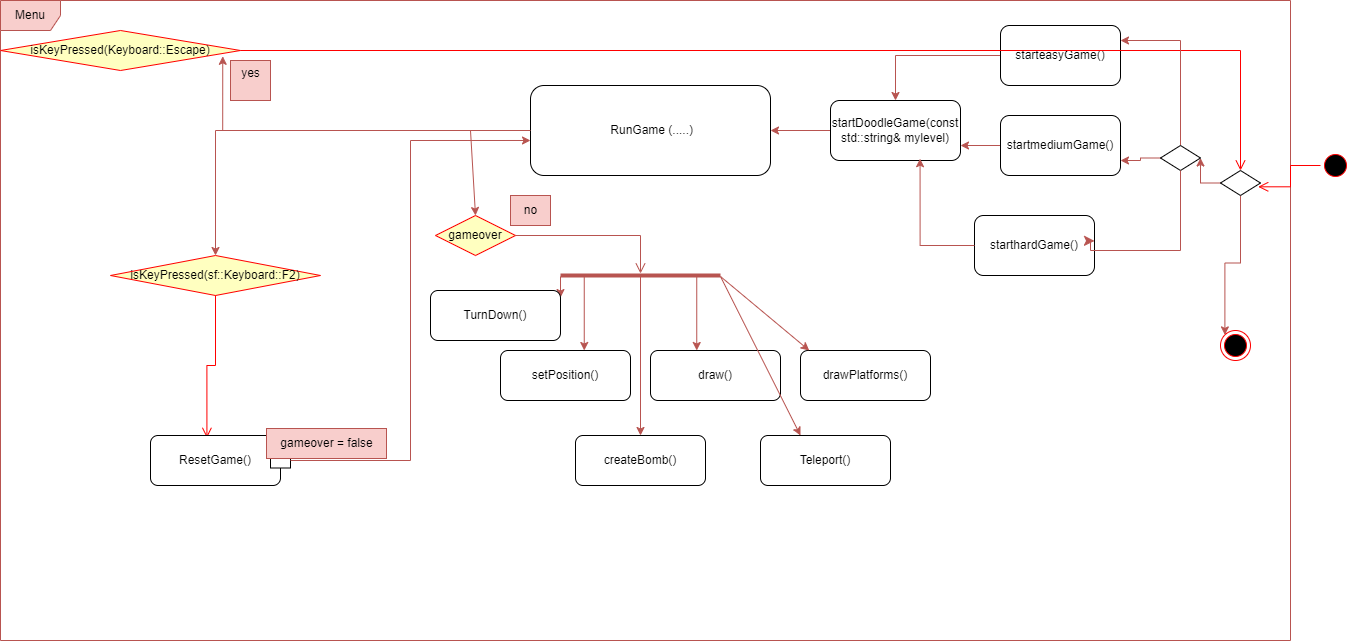

The diagram above was exported from draw.io. Its source (the exported page's mxGraphModel, read from the mxfile embedded in the PNG):
<mxGraphModel dx="1869" dy="1800" grid="1" gridSize="10" guides="1" tooltips="1" connect="1" arrows="1" fold="1" page="1" pageScale="1" pageWidth="827" pageHeight="1169" math="0" shadow="0">
  <root>
    <mxCell id="0" />
    <mxCell id="1" parent="0" />
    <mxCell id="HNJoWr5GMsP5crq_2kIg-16" style="edgeStyle=orthogonalEdgeStyle;rounded=0;orthogonalLoop=1;jettySize=auto;html=1;fillColor=#f8cecc;strokeColor=#b85450;" parent="1" source="HNJoWr5GMsP5crq_2kIg-1" target="HNJoWr5GMsP5crq_2kIg-15" edge="1">
      <mxGeometry relative="1" as="geometry" />
    </mxCell>
    <mxCell id="HNJoWr5GMsP5crq_2kIg-1" value="startDoodleGame(const std::string&amp;amp; mylevel)" style="rounded=1;whiteSpace=wrap;html=1;" parent="1" vertex="1">
      <mxGeometry x="90" y="-970" width="130" height="60" as="geometry" />
    </mxCell>
    <mxCell id="HNJoWr5GMsP5crq_2kIg-2" value="Menu" style="shape=umlFrame;whiteSpace=wrap;html=1;pointerEvents=0;fillColor=#f8cecc;strokeColor=#b85450;" parent="1" vertex="1">
      <mxGeometry x="-740" y="-1070" width="1290" height="640" as="geometry" />
    </mxCell>
    <mxCell id="HNJoWr5GMsP5crq_2kIg-14" style="edgeStyle=orthogonalEdgeStyle;rounded=0;orthogonalLoop=1;jettySize=auto;html=1;fillColor=#f8cecc;strokeColor=#b85450;" parent="1" source="HNJoWr5GMsP5crq_2kIg-8" target="HNJoWr5GMsP5crq_2kIg-1" edge="1">
      <mxGeometry relative="1" as="geometry" />
    </mxCell>
    <mxCell id="HNJoWr5GMsP5crq_2kIg-8" value="starteasyGame()" style="rounded=1;whiteSpace=wrap;html=1;" parent="1" vertex="1">
      <mxGeometry x="260" y="-1045" width="120" height="60" as="geometry" />
    </mxCell>
    <mxCell id="HNJoWr5GMsP5crq_2kIg-12" style="edgeStyle=orthogonalEdgeStyle;rounded=0;orthogonalLoop=1;jettySize=auto;html=1;entryX=1;entryY=0.75;entryDx=0;entryDy=0;fillColor=#f8cecc;strokeColor=#b85450;" parent="1" source="HNJoWr5GMsP5crq_2kIg-9" target="HNJoWr5GMsP5crq_2kIg-1" edge="1">
      <mxGeometry relative="1" as="geometry" />
    </mxCell>
    <mxCell id="HNJoWr5GMsP5crq_2kIg-9" value="startmediumGame()" style="rounded=1;whiteSpace=wrap;html=1;" parent="1" vertex="1">
      <mxGeometry x="260" y="-955" width="120" height="60" as="geometry" />
    </mxCell>
    <mxCell id="HNJoWr5GMsP5crq_2kIg-10" value="starthardGame()" style="rounded=1;whiteSpace=wrap;html=1;" parent="1" vertex="1">
      <mxGeometry x="234" y="-855" width="120" height="60" as="geometry" />
    </mxCell>
    <mxCell id="HNJoWr5GMsP5crq_2kIg-11" style="edgeStyle=orthogonalEdgeStyle;rounded=0;orthogonalLoop=1;jettySize=auto;html=1;entryX=0.689;entryY=0.97;entryDx=0;entryDy=0;entryPerimeter=0;fillColor=#f8cecc;strokeColor=#b85450;" parent="1" source="HNJoWr5GMsP5crq_2kIg-10" target="HNJoWr5GMsP5crq_2kIg-1" edge="1">
      <mxGeometry relative="1" as="geometry" />
    </mxCell>
    <mxCell id="HNJoWr5GMsP5crq_2kIg-58" style="edgeStyle=orthogonalEdgeStyle;rounded=0;orthogonalLoop=1;jettySize=auto;html=1;fillColor=#f8cecc;strokeColor=#b85450;" parent="1" source="HNJoWr5GMsP5crq_2kIg-15" target="HNJoWr5GMsP5crq_2kIg-50" edge="1">
      <mxGeometry relative="1" as="geometry" />
    </mxCell>
    <mxCell id="HNJoWr5GMsP5crq_2kIg-15" value="&amp;nbsp;RunGame (.....)" style="rounded=1;whiteSpace=wrap;html=1;" parent="1" vertex="1">
      <mxGeometry x="-210" y="-985" width="240" height="90" as="geometry" />
    </mxCell>
    <mxCell id="HNJoWr5GMsP5crq_2kIg-27" value="" style="line;strokeWidth=4;html=1;perimeter=backbonePerimeter;points=[];outlineConnect=0;fillColor=#f8cecc;strokeColor=#b85450;" parent="1" vertex="1">
      <mxGeometry x="-180" y="-800" width="160" height="10" as="geometry" />
    </mxCell>
    <mxCell id="HNJoWr5GMsP5crq_2kIg-30" value="" style="endArrow=classic;html=1;rounded=0;fillColor=#f8cecc;strokeColor=#b85450;" parent="1" source="HNJoWr5GMsP5crq_2kIg-27" target="HNJoWr5GMsP5crq_2kIg-32" edge="1">
      <mxGeometry width="50" height="50" relative="1" as="geometry">
        <mxPoint x="170" y="-720" as="sourcePoint" />
        <mxPoint x="220" y="-770" as="targetPoint" />
      </mxGeometry>
    </mxCell>
    <mxCell id="HNJoWr5GMsP5crq_2kIg-31" value="drawPlatforms()" style="rounded=1;whiteSpace=wrap;html=1;" parent="1" vertex="1">
      <mxGeometry x="60" y="-720" width="130" height="50" as="geometry" />
    </mxCell>
    <mxCell id="HNJoWr5GMsP5crq_2kIg-32" value="draw()" style="rounded=1;whiteSpace=wrap;html=1;" parent="1" vertex="1">
      <mxGeometry x="-90" y="-720" width="130" height="50" as="geometry" />
    </mxCell>
    <mxCell id="HNJoWr5GMsP5crq_2kIg-33" value="setPosition()" style="rounded=1;whiteSpace=wrap;html=1;" parent="1" vertex="1">
      <mxGeometry x="-240" y="-720" width="130" height="50" as="geometry" />
    </mxCell>
    <mxCell id="HNJoWr5GMsP5crq_2kIg-34" value="" style="endArrow=classic;html=1;rounded=0;fillColor=#f8cecc;strokeColor=#b85450;" parent="1" source="HNJoWr5GMsP5crq_2kIg-27" target="HNJoWr5GMsP5crq_2kIg-31" edge="1">
      <mxGeometry width="50" height="50" relative="1" as="geometry">
        <mxPoint x="-54" y="-784" as="sourcePoint" />
        <mxPoint x="-54" y="-680" as="targetPoint" />
      </mxGeometry>
    </mxCell>
    <mxCell id="HNJoWr5GMsP5crq_2kIg-35" value="" style="endArrow=classic;html=1;rounded=0;fillColor=#f8cecc;strokeColor=#b85450;" parent="1" source="HNJoWr5GMsP5crq_2kIg-27" target="HNJoWr5GMsP5crq_2kIg-33" edge="1">
      <mxGeometry width="50" height="50" relative="1" as="geometry">
        <mxPoint x="-44" y="-774" as="sourcePoint" />
        <mxPoint x="-44" y="-670" as="targetPoint" />
      </mxGeometry>
    </mxCell>
    <mxCell id="HNJoWr5GMsP5crq_2kIg-36" value="" style="endArrow=classic;html=1;rounded=0;fillColor=#f8cecc;strokeColor=#b85450;" parent="1" source="HNJoWr5GMsP5crq_2kIg-27" target="HNJoWr5GMsP5crq_2kIg-37" edge="1">
      <mxGeometry width="50" height="50" relative="1" as="geometry">
        <mxPoint x="-104" y="-720" as="sourcePoint" />
        <mxPoint x="160" y="-696" as="targetPoint" />
      </mxGeometry>
    </mxCell>
    <mxCell id="HNJoWr5GMsP5crq_2kIg-37" value="createBomb()" style="rounded=1;whiteSpace=wrap;html=1;" parent="1" vertex="1">
      <mxGeometry x="-165" y="-635" width="130" height="50" as="geometry" />
    </mxCell>
    <mxCell id="HNJoWr5GMsP5crq_2kIg-38" value="" style="endArrow=classic;html=1;rounded=0;fillColor=#f8cecc;strokeColor=#b85450;" parent="1" source="HNJoWr5GMsP5crq_2kIg-27" target="HNJoWr5GMsP5crq_2kIg-39" edge="1">
      <mxGeometry width="50" height="50" relative="1" as="geometry">
        <mxPoint x="36" y="-720" as="sourcePoint" />
        <mxPoint x="300" y="-696" as="targetPoint" />
      </mxGeometry>
    </mxCell>
    <mxCell id="HNJoWr5GMsP5crq_2kIg-39" value="Teleport()" style="rounded=1;whiteSpace=wrap;html=1;" parent="1" vertex="1">
      <mxGeometry x="20" y="-635" width="130" height="50" as="geometry" />
    </mxCell>
    <mxCell id="HNJoWr5GMsP5crq_2kIg-40" value="" style="endArrow=classic;html=1;rounded=0;fillColor=#f8cecc;strokeColor=#b85450;" parent="1" source="HNJoWr5GMsP5crq_2kIg-27" target="HNJoWr5GMsP5crq_2kIg-41" edge="1">
      <mxGeometry width="50" height="50" relative="1" as="geometry">
        <mxPoint x="-224" y="-720" as="sourcePoint" />
        <mxPoint x="40" y="-696" as="targetPoint" />
      </mxGeometry>
    </mxCell>
    <mxCell id="HNJoWr5GMsP5crq_2kIg-41" value="TurnDown()" style="rounded=1;whiteSpace=wrap;html=1;" parent="1" vertex="1">
      <mxGeometry x="-310" y="-780" width="130" height="50" as="geometry" />
    </mxCell>
    <mxCell id="HNJoWr5GMsP5crq_2kIg-42" value="gameover" style="rhombus;whiteSpace=wrap;html=1;fontColor=#000000;fillColor=#ffffc0;strokeColor=#ff0000;" parent="1" vertex="1">
      <mxGeometry x="-305" y="-855" width="80" height="40" as="geometry" />
    </mxCell>
    <mxCell id="HNJoWr5GMsP5crq_2kIg-43" value="" style="edgeStyle=orthogonalEdgeStyle;html=1;align=left;verticalAlign=bottom;endArrow=open;endSize=8;strokeColor=#b85450;rounded=0;fillColor=#f8cecc;" parent="1" source="HNJoWr5GMsP5crq_2kIg-42" target="HNJoWr5GMsP5crq_2kIg-27" edge="1">
      <mxGeometry x="-0.9387" y="15" relative="1" as="geometry">
        <mxPoint x="-130" y="-870" as="targetPoint" />
        <mxPoint as="offset" />
      </mxGeometry>
    </mxCell>
    <mxCell id="HNJoWr5GMsP5crq_2kIg-50" value="isKeyPressed(sf::Keyboard::F2)" style="rhombus;whiteSpace=wrap;html=1;fontColor=#000000;fillColor=#ffffc0;strokeColor=#ff0000;" parent="1" vertex="1">
      <mxGeometry x="-630" y="-815" width="210" height="40" as="geometry" />
    </mxCell>
    <mxCell id="HNJoWr5GMsP5crq_2kIg-52" value="" style="edgeStyle=orthogonalEdgeStyle;html=1;align=left;verticalAlign=top;endArrow=open;endSize=8;strokeColor=#ff0000;rounded=0;entryX=0.434;entryY=0.047;entryDx=0;entryDy=0;entryPerimeter=0;" parent="1" source="HNJoWr5GMsP5crq_2kIg-50" target="HNJoWr5GMsP5crq_2kIg-54" edge="1">
      <mxGeometry x="-1" relative="1" as="geometry">
        <mxPoint x="-370" y="-570" as="targetPoint" />
      </mxGeometry>
    </mxCell>
    <mxCell id="HNJoWr5GMsP5crq_2kIg-54" value="ResetGame()" style="rounded=1;whiteSpace=wrap;html=1;" parent="1" vertex="1">
      <mxGeometry x="-590" y="-635" width="130" height="50" as="geometry" />
    </mxCell>
    <mxCell id="HNJoWr5GMsP5crq_2kIg-60" value="isKeyPressed(Keyboard::Escape)" style="rhombus;whiteSpace=wrap;html=1;fontColor=#000000;fillColor=#ffffc0;strokeColor=#ff0000;" parent="1" vertex="1">
      <mxGeometry x="-740" y="-1040" width="240" height="40" as="geometry" />
    </mxCell>
    <mxCell id="HNJoWr5GMsP5crq_2kIg-62" value="yes" style="edgeStyle=orthogonalEdgeStyle;html=1;align=left;verticalAlign=top;endArrow=open;endSize=8;strokeColor=#ff0000;rounded=0;entryX=0.5;entryY=0;entryDx=0;entryDy=0;" parent="1" source="HNJoWr5GMsP5crq_2kIg-60" target="Hp_AaXpPT5wj6KRCr_61-3" edge="1">
      <mxGeometry x="-1" relative="1" as="geometry">
        <mxPoint x="-600" y="-920" as="targetPoint" />
      </mxGeometry>
    </mxCell>
    <mxCell id="HNJoWr5GMsP5crq_2kIg-68" style="edgeStyle=orthogonalEdgeStyle;rounded=0;orthogonalLoop=1;jettySize=auto;html=1;entryX=0.926;entryY=0.645;entryDx=0;entryDy=0;entryPerimeter=0;fillColor=#f8cecc;strokeColor=#b85450;" parent="1" source="HNJoWr5GMsP5crq_2kIg-15" target="HNJoWr5GMsP5crq_2kIg-60" edge="1">
      <mxGeometry relative="1" as="geometry">
        <Array as="points">
          <mxPoint x="-518" y="-940" />
        </Array>
      </mxGeometry>
    </mxCell>
    <mxCell id="HNJoWr5GMsP5crq_2kIg-71" value="" style="rounded=0;whiteSpace=wrap;html=1;" parent="1" vertex="1">
      <mxGeometry x="-470" y="-617.5" width="20" height="15" as="geometry" />
    </mxCell>
    <mxCell id="HNJoWr5GMsP5crq_2kIg-72" value="gameover = false" style="text;html=1;align=center;verticalAlign=middle;resizable=0;points=[];autosize=1;strokeColor=#b85450;fillColor=#f8cecc;" parent="1" vertex="1">
      <mxGeometry x="-474" y="-642" width="120" height="30" as="geometry" />
    </mxCell>
    <mxCell id="HNJoWr5GMsP5crq_2kIg-73" style="edgeStyle=orthogonalEdgeStyle;rounded=0;orthogonalLoop=1;jettySize=auto;html=1;entryX=0;entryY=0.611;entryDx=0;entryDy=0;entryPerimeter=0;fillColor=#f8cecc;strokeColor=#b85450;" parent="1" source="HNJoWr5GMsP5crq_2kIg-71" target="HNJoWr5GMsP5crq_2kIg-15" edge="1">
      <mxGeometry relative="1" as="geometry" />
    </mxCell>
    <mxCell id="HNJoWr5GMsP5crq_2kIg-78" value="" style="endArrow=classic;html=1;rounded=0;entryX=0.5;entryY=0;entryDx=0;entryDy=0;fillColor=#f8cecc;strokeColor=#b85450;" parent="1" target="HNJoWr5GMsP5crq_2kIg-42" edge="1">
      <mxGeometry width="50" height="50" relative="1" as="geometry">
        <mxPoint x="-270" y="-940" as="sourcePoint" />
        <mxPoint x="-34" y="-710" as="targetPoint" />
      </mxGeometry>
    </mxCell>
    <mxCell id="Hp_AaXpPT5wj6KRCr_61-10" style="edgeStyle=orthogonalEdgeStyle;rounded=0;orthogonalLoop=1;jettySize=auto;html=1;entryX=0;entryY=0;entryDx=0;entryDy=0;fillColor=#f8cecc;strokeColor=#b85450;" parent="1" source="Hp_AaXpPT5wj6KRCr_61-3" target="Hp_AaXpPT5wj6KRCr_61-12" edge="1">
      <mxGeometry relative="1" as="geometry" />
    </mxCell>
    <mxCell id="Hp_AaXpPT5wj6KRCr_61-27" style="edgeStyle=orthogonalEdgeStyle;rounded=0;orthogonalLoop=1;jettySize=auto;html=1;fillColor=#f8cecc;strokeColor=#b85450;" parent="1" source="Hp_AaXpPT5wj6KRCr_61-3" target="Hp_AaXpPT5wj6KRCr_61-16" edge="1">
      <mxGeometry relative="1" as="geometry" />
    </mxCell>
    <mxCell id="Hp_AaXpPT5wj6KRCr_61-3" value="" style="rhombus;whiteSpace=wrap;html=1;" parent="1" vertex="1">
      <mxGeometry x="480" y="-900" width="40" height="25" as="geometry" />
    </mxCell>
    <mxCell id="Hp_AaXpPT5wj6KRCr_61-5" value="" style="ellipse;html=1;shape=startState;fillColor=#000000;strokeColor=#ff0000;" parent="1" vertex="1">
      <mxGeometry x="580" y="-920" width="30" height="30" as="geometry" />
    </mxCell>
    <mxCell id="Hp_AaXpPT5wj6KRCr_61-6" value="" style="edgeStyle=orthogonalEdgeStyle;html=1;verticalAlign=bottom;endArrow=open;endSize=8;strokeColor=#ff0000;rounded=0;entryX=0.943;entryY=0.652;entryDx=0;entryDy=0;entryPerimeter=0;" parent="1" source="Hp_AaXpPT5wj6KRCr_61-5" target="Hp_AaXpPT5wj6KRCr_61-3" edge="1">
      <mxGeometry relative="1" as="geometry">
        <mxPoint x="545" y="-850" as="targetPoint" />
      </mxGeometry>
    </mxCell>
    <mxCell id="Hp_AaXpPT5wj6KRCr_61-12" value="" style="ellipse;html=1;shape=endState;fillColor=#000000;strokeColor=#ff0000;" parent="1" vertex="1">
      <mxGeometry x="480" y="-740" width="30" height="30" as="geometry" />
    </mxCell>
    <mxCell id="Hp_AaXpPT5wj6KRCr_61-17" style="edgeStyle=orthogonalEdgeStyle;rounded=0;orthogonalLoop=1;jettySize=auto;html=1;entryX=1;entryY=0.75;entryDx=0;entryDy=0;fillColor=#f8cecc;strokeColor=#b85450;" parent="1" source="Hp_AaXpPT5wj6KRCr_61-16" target="HNJoWr5GMsP5crq_2kIg-9" edge="1">
      <mxGeometry relative="1" as="geometry" />
    </mxCell>
    <mxCell id="Hp_AaXpPT5wj6KRCr_61-26" style="edgeStyle=orthogonalEdgeStyle;rounded=0;orthogonalLoop=1;jettySize=auto;html=1;fillColor=#f8cecc;strokeColor=#b85450;" parent="1" source="Hp_AaXpPT5wj6KRCr_61-16" target="HNJoWr5GMsP5crq_2kIg-8" edge="1">
      <mxGeometry relative="1" as="geometry">
        <Array as="points">
          <mxPoint x="440" y="-1030" />
        </Array>
      </mxGeometry>
    </mxCell>
    <mxCell id="Hp_AaXpPT5wj6KRCr_61-16" value="" style="rhombus;whiteSpace=wrap;html=1;" parent="1" vertex="1">
      <mxGeometry x="420" y="-925" width="40" height="25" as="geometry" />
    </mxCell>
    <mxCell id="Hp_AaXpPT5wj6KRCr_61-23" value="" style="edgeStyle=segmentEdgeStyle;endArrow=classic;html=1;curved=0;rounded=0;endSize=8;startSize=8;entryX=1;entryY=0.424;entryDx=0;entryDy=0;entryPerimeter=0;exitX=0.5;exitY=1;exitDx=0;exitDy=0;fillColor=#f8cecc;strokeColor=#b85450;" parent="1" source="Hp_AaXpPT5wj6KRCr_61-16" target="HNJoWr5GMsP5crq_2kIg-10" edge="1">
      <mxGeometry width="50" height="50" relative="1" as="geometry">
        <mxPoint x="380" y="-790" as="sourcePoint" />
        <mxPoint x="430" y="-840" as="targetPoint" />
        <Array as="points">
          <mxPoint x="440" y="-820" />
          <mxPoint x="350" y="-820" />
          <mxPoint x="350" y="-830" />
        </Array>
      </mxGeometry>
    </mxCell>
    <mxCell id="hf6svdC8m7M0oZlWLhxL-1" value="yes&lt;div&gt;&lt;br/&gt;&lt;/div&gt;" style="text;html=1;align=center;verticalAlign=middle;resizable=0;points=[];autosize=1;strokeColor=#b85450;fillColor=#f8cecc;" vertex="1" parent="1">
      <mxGeometry x="-510" y="-1010" width="40" height="40" as="geometry" />
    </mxCell>
    <mxCell id="hf6svdC8m7M0oZlWLhxL-2" value="no" style="text;html=1;align=center;verticalAlign=middle;resizable=0;points=[];autosize=1;strokeColor=#b85450;fillColor=#f8cecc;" vertex="1" parent="1">
      <mxGeometry x="-230" y="-875" width="40" height="30" as="geometry" />
    </mxCell>
  </root>
</mxGraphModel>